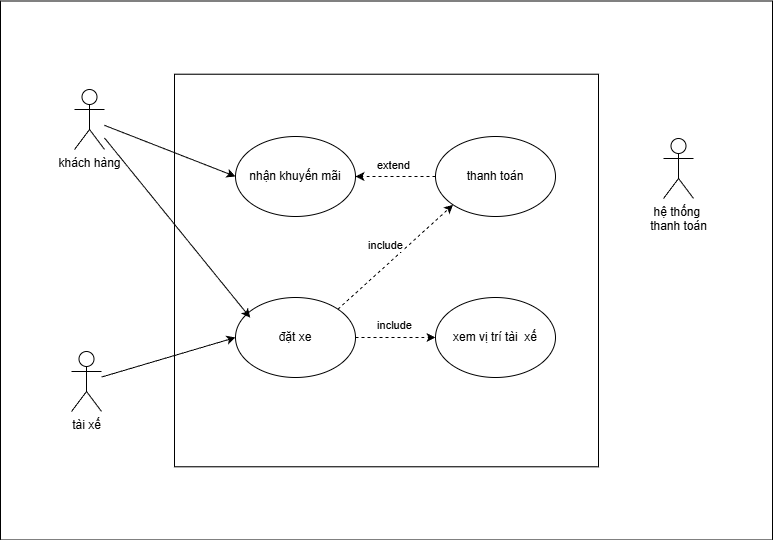

The diagram above was exported from draw.io. Its source (the exported page's mxGraphModel, read from the mxfile embedded in the PNG):
<mxGraphModel dx="1613" dy="929" grid="0" gridSize="10" guides="1" tooltips="1" connect="1" arrows="1" fold="1" page="1" pageScale="1" pageWidth="827" pageHeight="1169" background="#ffffff" math="0" shadow="0">
  <root>
    <mxCell id="0" />
    <mxCell id="1" parent="0" />
    <mxCell id="O6QHt6mFX8hVzfLr_y8I-20" value="" style="whiteSpace=wrap;html=1;strokeColor=default;" vertex="1" parent="1">
      <mxGeometry x="28" y="68.5" width="772" height="539" as="geometry" />
    </mxCell>
    <mxCell id="O6QHt6mFX8hVzfLr_y8I-17" value="" style="whiteSpace=wrap;html=1;" vertex="1" parent="1">
      <mxGeometry x="202" y="141.69" width="424" height="392.62" as="geometry" />
    </mxCell>
    <mxCell id="O6QHt6mFX8hVzfLr_y8I-67" style="rounded=0;orthogonalLoop=1;jettySize=auto;html=1;entryX=0;entryY=0.5;entryDx=0;entryDy=0;" edge="1" parent="1" source="O6QHt6mFX8hVzfLr_y8I-58" target="O6QHt6mFX8hVzfLr_y8I-62">
      <mxGeometry relative="1" as="geometry" />
    </mxCell>
    <mxCell id="O6QHt6mFX8hVzfLr_y8I-58" value="khách hàng" style="shape=umlActor;verticalLabelPosition=bottom;verticalAlign=top;html=1;outlineConnect=0;" vertex="1" parent="1">
      <mxGeometry x="102" y="157" width="30" height="60" as="geometry" />
    </mxCell>
    <mxCell id="O6QHt6mFX8hVzfLr_y8I-66" style="rounded=0;orthogonalLoop=1;jettySize=auto;html=1;entryX=0;entryY=0.5;entryDx=0;entryDy=0;" edge="1" parent="1" source="O6QHt6mFX8hVzfLr_y8I-59" target="O6QHt6mFX8hVzfLr_y8I-61">
      <mxGeometry relative="1" as="geometry" />
    </mxCell>
    <mxCell id="O6QHt6mFX8hVzfLr_y8I-59" value="tài xế&lt;span style=&quot;color: rgba(0, 0, 0, 0); font-family: monospace; font-size: 0px; text-align: start;&quot;&gt;%3CmxGraphModel%3E%3Croot%3E%3CmxCell%20id%3D%220%22%2F%3E%3CmxCell%20id%3D%221%22%20parent%3D%220%22%2F%3E%3CmxCell%20id%3D%222%22%20value%3D%22kh%C3%A1ch%20h%C3%A0ng%22%20style%3D%22shape%3DumlActor%3BverticalLabelPosition%3Dbottom%3BverticalAlign%3Dtop%3Bhtml%3D1%3BoutlineConnect%3D0%3B%22%20vertex%3D%221%22%20parent%3D%221%22%3E%3CmxGeometry%20x%3D%22102%22%20y%3D%22157%22%20width%3D%2230%22%20height%3D%2260%22%20as%3D%22geometry%22%2F%3E%3C%2FmxCell%3E%3C%2Froot%3E%3C%2FmxGraphModel%3E&lt;/span&gt;" style="shape=umlActor;verticalLabelPosition=bottom;verticalAlign=top;html=1;outlineConnect=0;" vertex="1" parent="1">
      <mxGeometry x="99" y="419" width="30" height="60" as="geometry" />
    </mxCell>
    <mxCell id="O6QHt6mFX8hVzfLr_y8I-60" value="hệ thống&amp;nbsp;&lt;div&gt;thanh toán&lt;/div&gt;" style="shape=umlActor;verticalLabelPosition=bottom;verticalAlign=top;html=1;outlineConnect=0;" vertex="1" parent="1">
      <mxGeometry x="691" y="206" width="30" height="60" as="geometry" />
    </mxCell>
    <mxCell id="O6QHt6mFX8hVzfLr_y8I-69" value="include" style="rounded=0;orthogonalLoop=1;jettySize=auto;html=1;exitX=1;exitY=0.5;exitDx=0;exitDy=0;entryX=0;entryY=0.5;entryDx=0;entryDy=0;dashed=1;" edge="1" parent="1" source="O6QHt6mFX8hVzfLr_y8I-61" target="O6QHt6mFX8hVzfLr_y8I-65">
      <mxGeometry x="-0.025" y="12" relative="1" as="geometry">
        <mxPoint as="offset" />
      </mxGeometry>
    </mxCell>
    <mxCell id="O6QHt6mFX8hVzfLr_y8I-70" value="include" style="rounded=0;orthogonalLoop=1;jettySize=auto;html=1;exitX=1;exitY=0;exitDx=0;exitDy=0;entryX=0;entryY=1;entryDx=0;entryDy=0;dashed=1;" edge="1" parent="1" source="O6QHt6mFX8hVzfLr_y8I-61" target="O6QHt6mFX8hVzfLr_y8I-63">
      <mxGeometry x="0.0041" y="15" relative="1" as="geometry">
        <mxPoint as="offset" />
      </mxGeometry>
    </mxCell>
    <mxCell id="O6QHt6mFX8hVzfLr_y8I-61" value="đặt xe" style="ellipse;whiteSpace=wrap;html=1;" vertex="1" parent="1">
      <mxGeometry x="263" y="365" width="120" height="80" as="geometry" />
    </mxCell>
    <mxCell id="O6QHt6mFX8hVzfLr_y8I-62" value="nhận khuyến mãi" style="ellipse;whiteSpace=wrap;html=1;" vertex="1" parent="1">
      <mxGeometry x="263" y="204" width="120" height="80" as="geometry" />
    </mxCell>
    <mxCell id="O6QHt6mFX8hVzfLr_y8I-71" value="extend" style="edgeStyle=orthogonalEdgeStyle;rounded=0;orthogonalLoop=1;jettySize=auto;html=1;exitX=0;exitY=0.5;exitDx=0;exitDy=0;entryX=1;entryY=0.5;entryDx=0;entryDy=0;dashed=1;" edge="1" parent="1" source="O6QHt6mFX8hVzfLr_y8I-63" target="O6QHt6mFX8hVzfLr_y8I-62">
      <mxGeometry x="0.05" y="-11" relative="1" as="geometry">
        <mxPoint as="offset" />
      </mxGeometry>
    </mxCell>
    <mxCell id="O6QHt6mFX8hVzfLr_y8I-63" value="thanh toán" style="ellipse;whiteSpace=wrap;html=1;" vertex="1" parent="1">
      <mxGeometry x="463" y="204" width="120" height="80" as="geometry" />
    </mxCell>
    <mxCell id="O6QHt6mFX8hVzfLr_y8I-65" value="xem vị trí tài&amp;nbsp; xế" style="ellipse;whiteSpace=wrap;html=1;" vertex="1" parent="1">
      <mxGeometry x="463" y="365" width="120" height="80" as="geometry" />
    </mxCell>
    <mxCell id="O6QHt6mFX8hVzfLr_y8I-68" style="rounded=0;orthogonalLoop=1;jettySize=auto;html=1;entryX=0.122;entryY=0.251;entryDx=0;entryDy=0;entryPerimeter=0;" edge="1" parent="1" source="O6QHt6mFX8hVzfLr_y8I-58" target="O6QHt6mFX8hVzfLr_y8I-61">
      <mxGeometry relative="1" as="geometry" />
    </mxCell>
  </root>
</mxGraphModel>